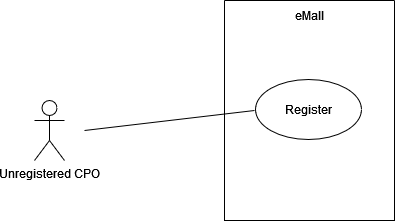

The diagram above was exported from draw.io. Its source (the exported page's mxGraphModel, read from the mxfile embedded in the PNG):
<mxGraphModel dx="782" dy="432" grid="1" gridSize="10" guides="1" tooltips="1" connect="1" arrows="1" fold="1" page="1" pageScale="1" pageWidth="827" pageHeight="1169" math="0" shadow="0">
  <root>
    <mxCell id="0" />
    <mxCell id="1" parent="0" />
    <mxCell id="NoGL-9SGHFlckXkN0ljQ-2" value="Unregistered CPO" style="shape=umlActor;verticalLabelPosition=bottom;verticalAlign=top;html=1;outlineConnect=0;" vertex="1" parent="1">
      <mxGeometry x="210" y="160" width="30" height="60" as="geometry" />
    </mxCell>
    <mxCell id="NoGL-9SGHFlckXkN0ljQ-3" value="" style="swimlane;startSize=0;" vertex="1" parent="1">
      <mxGeometry x="400" y="60" width="170" height="220" as="geometry">
        <mxRectangle x="370" y="70" width="50" height="40" as="alternateBounds" />
      </mxGeometry>
    </mxCell>
    <mxCell id="NoGL-9SGHFlckXkN0ljQ-4" value="Register" style="ellipse;whiteSpace=wrap;html=1;" vertex="1" parent="NoGL-9SGHFlckXkN0ljQ-3">
      <mxGeometry x="31" y="79" width="106" height="60" as="geometry" />
    </mxCell>
    <mxCell id="NoGL-9SGHFlckXkN0ljQ-5" value="eMall" style="text;html=1;align=center;verticalAlign=middle;resizable=0;points=[];autosize=1;strokeColor=none;fillColor=none;" vertex="1" parent="NoGL-9SGHFlckXkN0ljQ-3">
      <mxGeometry x="60" width="50" height="30" as="geometry" />
    </mxCell>
    <mxCell id="NoGL-9SGHFlckXkN0ljQ-6" value="" style="endArrow=none;html=1;rounded=0;" edge="1" parent="1">
      <mxGeometry width="50" height="50" relative="1" as="geometry">
        <mxPoint x="260" y="190" as="sourcePoint" />
        <mxPoint x="430" y="170" as="targetPoint" />
      </mxGeometry>
    </mxCell>
  </root>
</mxGraphModel>